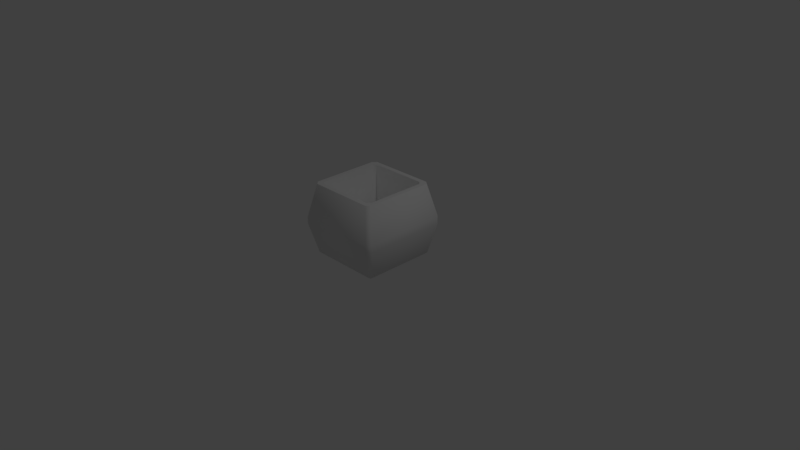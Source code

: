 # Source: pot1.blend  (saved by Blender 2.77.0; exported with 4.5.12 LTS)
import bpy
from mathutils import Matrix  # noqa: F401  (used for matrix-valued properties, if any)

bpy.ops.wm.read_factory_settings(use_empty=True)
scene = bpy.context.scene
scene.name = 'Scene'

# ---- collections
col_collection_1 = bpy.data.collections.new('Collection 1'); scene.collection.children.link(col_collection_1)

# ---- world
world_world = bpy.data.worlds.new('World'); scene.world = world_world
world_world.color = (0.05088, 0.05088, 0.05088)
world_world.use_sun_shadow = False
world_world.sun_shadow_jitter_overblur = 0.0
world_world.cycles.sampling_method = 'MANUAL'

# ---- cameras
cam_camera = bpy.data.cameras.new('Camera')
cam_camera.clip_end = 100.0
cam_camera.lens = 35.0
cam_camera.sensor_width = 32.0
cam_camera.sensor_height = 18.0
cam_camera.ortho_scale = 7.314
cam_camera.dof.focus_distance = 0.0
cam_camera.dof.aperture_fstop = 128.0

# ---- lights
light_lamp = bpy.data.lights.new('Lamp', 'POINT')
light_lamp.transmission_factor = 0.0
light_lamp.cutoff_distance = 30.0
light_lamp.energy = 100.0
light_lamp.shadow_buffer_clip_start = 1.001
light_lamp.shadow_soft_size = 0.1
light_lamp.shadow_maximum_resolution = 0.006
light_lamp.use_absolute_resolution = True

# ---- meshes
me_cube_001 = bpy.data.meshes.new('Cube.001')
me_cube_001.from_pydata([(0.321, -0.3566, 0.1698), (0.3566, -0.321, 0.1698), (0.3566, 0.321, 0.1698), (0.321, 0.3566, 0.1698), (0.3934, 0.437, 1.0), (0.437, 0.3934, 1.0), (0.437, -0.3934, 1.0), (0.3934, -0.437, 1.0), (-0.437, 0.3934, 1.0), (-0.3934, 0.437, 1.0), (-0.3934, -0.437, 1.0), (-0.437, -0.3934, 1.0), (-0.5107, -0.4608, 0.04759), (-0.4512, -0.4512, 0.0), (-0.4608, -0.5107, 0.04759), (-0.5, -0.4501, 1.0), (-0.4501, -0.5, 1.0), (-0.4608, 0.5107, 0.04759), (-0.4512, 0.4512, 0.0), (-0.5107, 0.4608, 0.04759), (-0.4501, 0.5, 1.0), (-0.5, 0.4501, 1.0), (0.4608, -0.5107, 0.04759), (0.4512, -0.4512, 0.0), (0.5107, -0.4608, 0.04759), (0.4501, -0.5, 1.0), (0.5, -0.4501, 1.0), (0.5107, 0.4608, 0.04759), (0.4512, 0.4512, 0.0), (0.4608, 0.5107, 0.04759), (0.5, 0.4501, 1.0), (0.4501, 0.5, 1.0), (-0.6017, -0.5517, 0.5476), (-0.6017, -0.5517, 0.4524), (-0.5517, -0.6017, 0.4524), (-0.5517, -0.6017, 0.5476), (-0.6017, 0.5517, 0.4524), (-0.6017, 0.5517, 0.5476), (-0.5517, 0.6017, 0.5476), (-0.5517, 0.6017, 0.4524), (0.5517, 0.6017, 0.4524), (0.5517, 0.6017, 0.5476), (0.6017, 0.5517, 0.5476), (0.6017, 0.5517, 0.4524), (0.6017, -0.5517, 0.4524), (0.6017, -0.5517, 0.5476), (0.5517, -0.6017, 0.5476), (0.5517, -0.6017, 0.4524), (-0.3566, 0.321, 0.1698), (-0.321, 0.3566, 0.1698), (-0.321, -0.3566, 0.1698), (-0.3566, -0.321, 0.1698)], [], [(25, 16, 35, 46), (20, 31, 41, 38), (30, 26, 45, 42), (33, 36, 19, 12), (47, 34, 14, 22), (15, 21, 37, 32), (31, 20, 9, 4), (43, 44, 24, 27), (39, 40, 29, 17), (12, 13, 14), (17, 18, 19), (22, 23, 24), (27, 28, 29), (32, 33, 34, 35), (36, 37, 38, 39), (40, 41, 42, 43), (44, 45, 46, 47), (35, 16, 15, 32), (39, 17, 19, 36), (18, 13, 12, 19), (43, 27, 29, 40), (28, 18, 17, 29), (47, 22, 24, 44), (23, 28, 27, 24), (13, 23, 22, 14), (14, 34, 33, 12), (20, 38, 37, 21), (30, 42, 41, 31), (25, 46, 45, 26), (34, 47, 46, 35), (44, 43, 42, 45), (40, 39, 38, 41), (36, 33, 32, 37), (13, 18, 28, 23), (16, 25, 7, 10), (25, 26, 6, 7), (15, 16, 10, 11), (20, 21, 8, 9), (26, 30, 5, 6), (21, 15, 11, 8), (30, 31, 4, 5), (9, 8, 48, 49), (6, 5, 2, 1), (7, 6, 1, 0), (8, 11, 51, 48), (10, 7, 0, 50), (5, 4, 3, 2), (11, 10, 50, 51), (4, 9, 49, 3)])
me_cube_001.polygons.foreach_set('use_smooth', [1, 1, 1, 1, 1, 1, 0, 1, 1, 1, 1, 1, 1, 1, 1, 1, 1, 1, 1, 1, 1, 1, 1, 1, 1, 1, 1, 1, 1, 1, 1, 1, 1, 1, 0, 0, 0, 0, 0, 0, 0, 1, 1, 1, 1, 1, 1, 1, 1])
_uv = me_cube_001.uv_layers.new(name='UVMap')
_uv.uv.foreach_set('vector', [0.0, 0.0, 1.0, 0.0, 1.0, 1.0, 0.0, 1.0, 0.0, 0.0, 1.0, 0.0, 1.0, 1.0, 0.0, 1.0, 0.0, 0.0, 1.0, 0.0, 1.0, 1.0, 0.0, 1.0, 0.0, 0.0, 1.0, 0.0, 1.0, 1.0, 0.0, 1.0, 0.0, 0.0, 1.0, 0.0, 1.0, 1.0, 0.0, 1.0, 0.0, 0.0, 1.0, 0.0, 1.0, 1.0, 0.0, 1.0, 0.0, 0.0, 1.0, 0.0, 1.0, 1.0, 0.0, 1.0, 0.0, 0.0, 1.0, 0.0, 1.0, 1.0, 0.0, 1.0, 0.0, 0.0, 1.0, 0.0, 1.0, 1.0, 0.0, 1.0, 0.0, 0.0, 1.0, 0.0, 1.0, 1.0, 0.0, 0.0, 1.0, 0.0, 1.0, 1.0, 0.0, 0.0, 1.0, 0.0, 1.0, 1.0, 0.0, 0.0, 1.0, 0.0, 1.0, 1.0, 0.0, 0.0, 1.0, 0.0, 1.0, 1.0, 0.0, 1.0, 0.0, 0.0, 1.0, 0.0, 1.0, 1.0, 0.0, 1.0, 0.0, 0.0, 1.0, 0.0, 1.0, 1.0, 0.0, 1.0, 0.0, 0.0, 1.0, 0.0, 1.0, 1.0, 0.0, 1.0, 0.0, 0.0, 1.0, 0.0, 1.0, 1.0, 0.0, 1.0, 0.0, 0.0, 1.0, 0.0, 1.0, 1.0, 0.0, 1.0, 0.0, 0.0, 1.0, 0.0, 1.0, 1.0, 0.0, 1.0, 0.0, 0.0, 1.0, 0.0, 1.0, 1.0, 0.0, 1.0, 0.0, 0.0, 1.0, 0.0, 1.0, 1.0, 0.0, 1.0, 0.0, 0.0, 1.0, 0.0, 1.0, 1.0, 0.0, 1.0, 0.0, 0.0, 1.0, 0.0, 1.0, 1.0, 0.0, 1.0, 0.0, 0.0, 1.0, 0.0, 1.0, 1.0, 0.0, 1.0, 0.0, 0.0, 1.0, 0.0, 1.0, 1.0, 0.0, 1.0, 0.0, 0.0, 1.0, 0.0, 1.0, 1.0, 0.0, 1.0, 0.0, 0.0, 1.0, 0.0, 1.0, 1.0, 0.0, 1.0, 0.0, 0.0, 1.0, 0.0, 1.0, 1.0, 0.0, 1.0, 0.0, 0.0, 1.0, 0.0, 1.0, 1.0, 0.0, 1.0, 0.0, 0.0, 1.0, 0.0, 1.0, 1.0, 0.0, 1.0, 0.0, 0.0, 1.0, 0.0, 1.0, 1.0, 0.0, 1.0, 0.0, 0.0, 1.0, 0.0, 1.0, 1.0, 0.0, 1.0, 0.0, 0.0, 1.0, 0.0, 1.0, 1.0, 0.0, 1.0, 0.0, 0.0, 1.0, 0.0, 1.0, 1.0, 0.0, 1.0, 0.0, 0.0, 1.0, 0.0, 1.0, 1.0, 0.0, 1.0, 0.0, 0.0, 1.0, 0.0, 1.0, 1.0, 0.0, 1.0, 0.0, 0.0, 1.0, 0.0, 1.0, 1.0, 0.0, 1.0, 0.0, 0.0, 1.0, 0.0, 1.0, 1.0, 0.0, 1.0, 0.0, 0.0, 1.0, 0.0, 1.0, 1.0, 0.0, 1.0, 0.0, 0.0, 1.0, 0.0, 1.0, 1.0, 0.0, 1.0, 0.0, 0.0, 1.0, 0.0, 1.0, 1.0, 0.0, 1.0, 0.0, 0.0, 1.0, 0.0, 1.0, 1.0, 0.0, 1.0, 0.0, 0.0, 1.0, 0.0, 1.0, 1.0, 0.0, 1.0, 0.0, 0.0, 1.0, 0.0, 1.0, 1.0, 0.0, 1.0, 0.0, 0.0, 1.0, 0.0, 1.0, 1.0, 0.0, 1.0, 0.0, 0.0, 1.0, 0.0, 1.0, 1.0, 0.0, 1.0, 0.0, 0.0, 1.0, 0.0, 1.0, 1.0, 0.0, 1.0, 0.0, 0.0, 1.0, 0.0, 1.0, 1.0, 0.0, 1.0])
me_cube_001.use_remesh_preserve_volume = False
me_cube_001.use_remesh_preserve_attributes = False
me_cube_001.use_mirror_vertex_groups = False
me_cube_001.update()

# ---- objects
ob_cube = bpy.data.objects.new('Cube', me_cube_001)
ob_lamp = bpy.data.objects.new('Lamp', light_lamp)
ob_camera = bpy.data.objects.new('Camera', cam_camera)

# ---- transforms, parenting, visibility, modifiers, constraints
ob_cube.location = (0.0, 0.0, 0.0)
ob_cube.lineart.crease_threshold = 0.0
ob_lamp.location = (4.076, 1.005, 5.904)
ob_lamp.rotation_euler = (0.6503, 0.05522, 1.866)
ob_lamp.lock_rotations_4d = False
ob_lamp.empty_display_type = 'ARROWS'
ob_lamp.color = (0.0, 0.0, 0.0, 0.0)
ob_lamp.lineart.crease_threshold = 0.0
ob_camera.location = (7.481, -6.508, 5.344)
ob_camera.rotation_euler = (1.109, 0.01082, 0.8149)
ob_camera.lock_rotations_4d = False
ob_camera.empty_display_type = 'ARROWS'
ob_camera.color = (0.0, 0.0, 0.0, 0.0)
ob_camera.display_type = 'WIRE'
ob_camera.lineart.crease_threshold = 0.0

# ---- collection membership
col_collection_1.objects.link(ob_cube)
col_collection_1.objects.link(ob_lamp)
col_collection_1.objects.link(ob_camera)

# ---- scene / render settings (as saved in the file)
scene.camera = ob_camera
scene.frame_start = 1; scene.frame_end = 250; scene.frame_set(1)
scene.render.engine = 'BLENDER_EEVEE_NEXT'
scene.render.resolution_percentage = 50
scene.render.dither_intensity = 0.0
scene.cycles.use_denoising = False
scene.cycles.samples = 128
scene.cycles.sampling_pattern = 'TABULATED_SOBOL'
scene.cycles.light_sampling_threshold = 0.0
scene.cycles.use_adaptive_sampling = False
scene.cycles.use_light_tree = False
scene.cycles.blur_glossy = 0.0
scene.cycles.sample_clamp_indirect = 0.0
scene.view_settings.view_transform = 'Standard'
bpy.context.view_layer.update()
